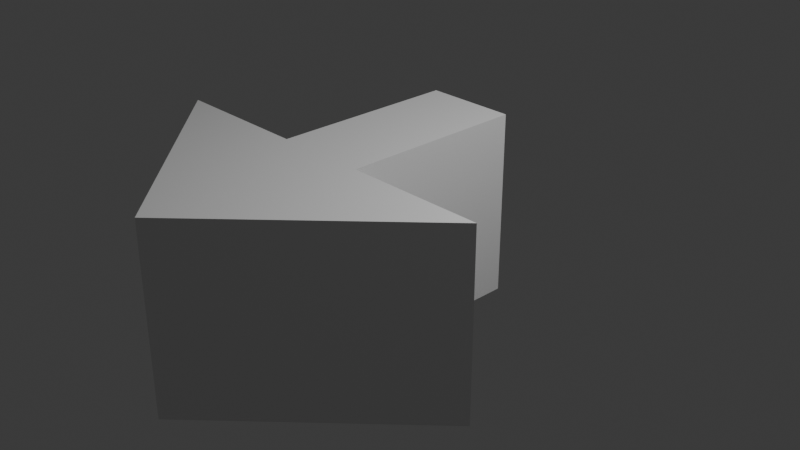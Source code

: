 # Source: Arrow.blend  (saved by Blender 4.5.90; exported with 4.5.12 LTS)
import bpy
from mathutils import Matrix  # noqa: F401  (used for matrix-valued properties, if any)

bpy.ops.wm.read_factory_settings(use_empty=True)
scene = bpy.context.scene
scene.name = 'Scene'

# ---- collections
col_collection = bpy.data.collections.new('Collection'); scene.collection.children.link(col_collection)

# ---- materials (node trees are filled in below, after node groups)
mat_material = bpy.data.materials.new('Material')
mat_material.alpha_threshold = 0.0
mat_material.roughness = 0.5
mat_material.line_color = (0.0, 0.0, 0.0, 1.0)

# ---- material node trees
mat_material.use_nodes = True; mat_material.node_tree.nodes.clear()
_N = mat_material.node_tree.nodes; _L = mat_material.node_tree.links
n0 = _N.new('ShaderNodeOutputMaterial'); n0.name = 'Material Output'; n0.location = (200, 100)
n1 = _N.new('ShaderNodeBsdfPrincipled'); n1.name = 'Principled BSDF'; n1.location = (-200, 100)
n1.inputs[3].default_value = 1.45
_L.new(n1.outputs[0], n0.inputs[0])
n0.is_active_output = True

# ---- world
world_world = bpy.data.worlds.new('World'); scene.world = world_world
world_world.use_nodes = True; world_world.node_tree.nodes.clear()
_N = world_world.node_tree.nodes; _L = world_world.node_tree.links
n0 = _N.new('ShaderNodeOutputWorld'); n0.name = 'World Output'; n0.location = (200, 100)
n1 = _N.new('ShaderNodeBackground'); n1.name = 'Background'; n1.location = (-200, 100)
n1.inputs[0].default_value = (0.05088, 0.05088, 0.05088, 1.0)
_L.new(n1.outputs[0], n0.inputs[0])
n0.is_active_output = True
world_world.color = (0.05088, 0.05088, 0.05088)
world_world.sun_shadow_jitter_overblur = 0.0

# ---- cameras
cam_camera = bpy.data.cameras.new('Camera')
cam_camera.clip_end = 100.0
cam_camera.ortho_scale = 7.314

# ---- lights
light_light = bpy.data.lights.new('Light', 'POINT')
light_light.energy = 1000.0
light_light.shadow_soft_size = 0.1

# ---- meshes
me_cube = bpy.data.meshes.new('Cube')
me_cube.from_pydata([(-0.492, -1.0, 1.0), (-0.492, -1.0, -1.0), (-0.492, 1.0, 1.0), (-0.492, 1.0, -1.0), (0.492, -1.0, 1.0), (0.492, -1.0, -1.0), (0.492, 1.0, 1.0), (0.492, 1.0, -1.0), (-1.971, -1.0, -1.0), (1.971, -1.0, -1.0), (-1.971, -1.0, 1.0), (1.971, -1.0, 1.0), (2.573e-07, -2.943, -1.0), (2.573e-07, -2.943, 1.0)], [], [(0, 4, 6, 2), (3, 2, 6, 7), (7, 6, 4, 5), (5, 1, 3, 7), (1, 0, 2, 3), (5, 4, 11, 9), (11, 10, 13), (1, 5, 9, 8), (4, 0, 10, 11), (0, 1, 8, 10), (10, 8, 12, 13), (9, 11, 13, 12), (8, 9, 12)])
_uv = me_cube.uv_layers.new(name='UVMap')
_uv.uv.foreach_set('vector', [0.625, 0.5, 0.875, 0.5, 0.875, 0.75, 0.625, 0.75, 0.375, 0.75, 0.625, 0.75, 0.625, 1.0, 0.375, 1.0, 0.375, 0.0, 0.625, 0.0, 0.625, 0.25, 0.375, 0.25, 0.125, 0.5, 0.375, 0.5, 0.375, 0.75, 0.125, 0.75, 0.375, 0.5, 0.625, 0.5, 0.625, 0.75, 0.375, 0.75, 0.375, 0.25, 0.625, 0.25, 0.625, 0.25, 0.375, 0.25, 0.875, 0.5, 0.625, 0.5, 0.875, 0.5, 0.375, 0.5, 0.125, 0.5, 0.125, 0.5, 0.375, 0.5, 0.875, 0.5, 0.625, 0.5, 0.625, 0.5, 0.875, 0.5, 0.625, 0.5, 0.375, 0.5, 0.375, 0.5, 0.625, 0.5, 0.625, 0.5, 0.375, 0.5, 0.375, 0.5, 0.625, 0.5, 0.375, 0.25, 0.625, 0.25, 0.625, 0.25, 0.375, 0.25, 0.375, 0.5, 0.125, 0.5, 0.375, 0.5])
me_cube.materials.append(mat_material)
me_cube.use_mirror_vertex_groups = False
me_cube.update()

# ---- objects
ob_cube = bpy.data.objects.new('Cube', me_cube)
ob_light = bpy.data.objects.new('Light', light_light)
ob_camera = bpy.data.objects.new('Camera', cam_camera)

# ---- transforms, parenting, visibility, modifiers, constraints
ob_cube.location = (0.0, 0.0, 0.0)
ob_cube.lock_rotations_4d = False
ob_cube.empty_display_type = 'ARROWS'
ob_cube.lineart.crease_threshold = 0.0
ob_light.location = (4.076, 1.005, 5.904)
ob_light.rotation_euler = (0.6503, 0.05522, 1.866)
ob_light.lock_rotations_4d = False
ob_light.empty_display_type = 'ARROWS'
ob_light.color = (0.0, 0.0, 0.0, 0.0)
ob_light.lineart.crease_threshold = 0.0
ob_camera.location = (7.359, -6.926, 4.958)
ob_camera.rotation_euler = (1.109, 0.0, 0.8149)
ob_camera.lock_rotations_4d = False
ob_camera.empty_display_type = 'ARROWS'
ob_camera.color = (0.0, 0.0, 0.0, 0.0)
ob_camera.display_type = 'WIRE'
ob_camera.lineart.crease_threshold = 0.0

# ---- collection membership
col_collection.objects.link(ob_cube)
col_collection.objects.link(ob_light)
col_collection.objects.link(ob_camera)

# ---- scene / render settings (as saved in the file)
scene.camera = ob_camera
scene.frame_start = 1; scene.frame_end = 250; scene.frame_set(1)
scene.render.engine = 'BLENDER_EEVEE_NEXT'
bpy.context.view_layer.update()
